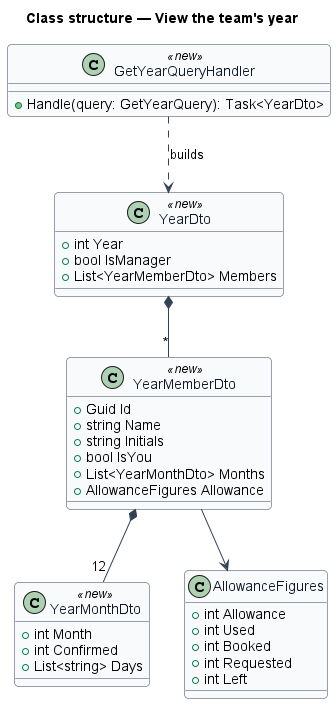

The diagram above was rendered by PlantUML. Its source (embedded in the PNG):
@startuml
skinparam backgroundColor #FFFFFF
skinparam shadowing false
skinparam roundcorner 8
skinparam defaultFontName Arial
skinparam ArrowColor #344054
skinparam class {
  BorderColor #344054
  FontColor #101828
  BackgroundColor #F9FAFB
}
title Class structure — View the team's year

class YearDto <<new>> {
  +int Year
  +bool IsManager
  +List<YearMemberDto> Members
}
class YearMemberDto <<new>> {
  +Guid Id
  +string Name
  +string Initials
  +bool IsYou
  +List<YearMonthDto> Months
  +AllowanceFigures Allowance
}
class YearMonthDto <<new>> {
  +int Month
  +int Confirmed
  +List<string> Days
}
class AllowanceFigures {
  +int Allowance
  +int Used
  +int Booked
  +int Requested
  +int Left
}
class GetYearQueryHandler <<new>> {
  +Handle(query: GetYearQuery): Task<YearDto>
}
YearDto *-- "*" YearMemberDto
YearMemberDto *-- "12" YearMonthDto
YearMemberDto --> AllowanceFigures
GetYearQueryHandler ..> YearDto : builds
@enduml